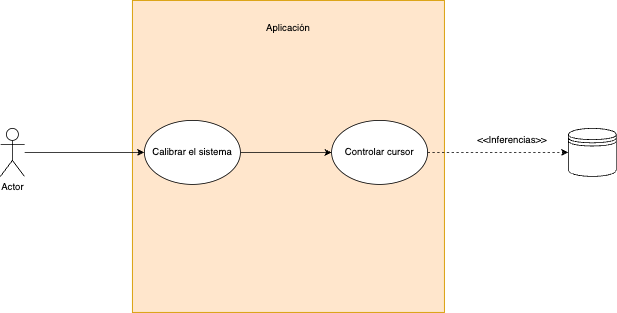

The diagram above was exported from draw.io. Its source (the exported page's mxGraphModel, read from the mxfile embedded in the PNG):
<mxGraphModel dx="1434" dy="907" grid="1" gridSize="10" guides="1" tooltips="1" connect="1" arrows="1" fold="1" page="1" pageScale="1" pageWidth="827" pageHeight="1169" math="0" shadow="0">
  <root>
    <mxCell id="0" />
    <mxCell id="1" parent="0" />
    <mxCell id="9u2EwlaR3KY4QhYh-kyg-1" value="" style="whiteSpace=wrap;html=1;aspect=fixed;fillColor=#ffe6cc;strokeColor=#d79b00;" vertex="1" parent="1">
      <mxGeometry x="175" y="170" width="390" height="390" as="geometry" />
    </mxCell>
    <mxCell id="9u2EwlaR3KY4QhYh-kyg-2" style="edgeStyle=orthogonalEdgeStyle;rounded=0;orthogonalLoop=1;jettySize=auto;html=1;" edge="1" parent="1" source="9u2EwlaR3KY4QhYh-kyg-3" target="9u2EwlaR3KY4QhYh-kyg-5">
      <mxGeometry relative="1" as="geometry" />
    </mxCell>
    <mxCell id="9u2EwlaR3KY4QhYh-kyg-3" value="Actor" style="shape=umlActor;verticalLabelPosition=bottom;verticalAlign=top;html=1;outlineConnect=0;" vertex="1" parent="1">
      <mxGeometry x="10" y="330" width="30" height="60" as="geometry" />
    </mxCell>
    <mxCell id="9u2EwlaR3KY4QhYh-kyg-4" style="edgeStyle=orthogonalEdgeStyle;rounded=0;orthogonalLoop=1;jettySize=auto;html=1;" edge="1" parent="1" source="9u2EwlaR3KY4QhYh-kyg-5" target="9u2EwlaR3KY4QhYh-kyg-9">
      <mxGeometry relative="1" as="geometry" />
    </mxCell>
    <mxCell id="9u2EwlaR3KY4QhYh-kyg-5" value="Calibrar el sistema" style="ellipse;whiteSpace=wrap;html=1;" vertex="1" parent="1">
      <mxGeometry x="190" y="320" width="120" height="80" as="geometry" />
    </mxCell>
    <mxCell id="9u2EwlaR3KY4QhYh-kyg-6" value="Aplicación" style="text;html=1;align=center;verticalAlign=middle;whiteSpace=wrap;rounded=0;" vertex="1" parent="1">
      <mxGeometry x="305" y="190" width="130" height="30" as="geometry" />
    </mxCell>
    <mxCell id="9u2EwlaR3KY4QhYh-kyg-7" style="edgeStyle=orthogonalEdgeStyle;rounded=0;orthogonalLoop=1;jettySize=auto;html=1;entryX=0;entryY=0.5;entryDx=0;entryDy=0;dashed=1;" edge="1" parent="1" source="9u2EwlaR3KY4QhYh-kyg-9" target="9u2EwlaR3KY4QhYh-kyg-10">
      <mxGeometry relative="1" as="geometry" />
    </mxCell>
    <mxCell id="9u2EwlaR3KY4QhYh-kyg-9" value="Controlar cursor" style="ellipse;whiteSpace=wrap;html=1;" vertex="1" parent="1">
      <mxGeometry x="424" y="320" width="120" height="80" as="geometry" />
    </mxCell>
    <mxCell id="9u2EwlaR3KY4QhYh-kyg-10" value="" style="shape=datastore;whiteSpace=wrap;html=1;" vertex="1" parent="1">
      <mxGeometry x="720" y="330" width="60" height="60" as="geometry" />
    </mxCell>
    <mxCell id="9u2EwlaR3KY4QhYh-kyg-12" value="&amp;lt;&amp;lt;Inferencias&amp;gt;&amp;gt;" style="text;html=1;align=center;verticalAlign=middle;whiteSpace=wrap;rounded=0;" vertex="1" parent="1">
      <mxGeometry x="620" y="330" width="60" height="30" as="geometry" />
    </mxCell>
  </root>
</mxGraphModel>